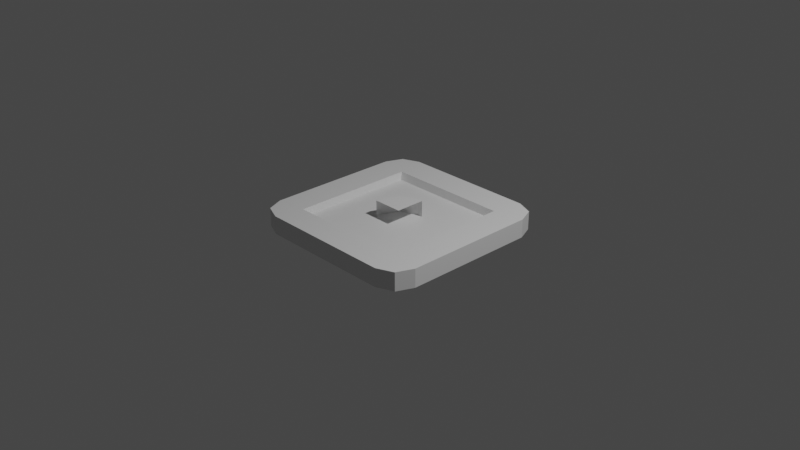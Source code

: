 # Source: painting-frame.blend  (saved by Blender 2.91.10; exported with 4.5.12 LTS)
import bpy
from mathutils import Matrix  # noqa: F401  (used for matrix-valued properties, if any)

bpy.ops.wm.read_factory_settings(use_empty=True)
scene = bpy.context.scene
scene.name = 'Scene'

# ---- collections
col_collection = bpy.data.collections.new('Collection'); scene.collection.children.link(col_collection)

# ---- materials (node trees are filled in below, after node groups)
mat_material = bpy.data.materials.new('Material')
mat_material.alpha_threshold = 0.0
mat_material.use_transparent_shadow = False
mat_material.line_color = (0.0, 0.0, 0.0, 1.0)
mat_material_001 = bpy.data.materials.new('Material.001')
mat_material_001.alpha_threshold = 0.0
mat_material_001.use_transparent_shadow = False
mat_material_001.line_color = (0.0, 0.0, 0.0, 1.0)

# ---- material node trees
mat_material.use_nodes = True; mat_material.node_tree.nodes.clear()
_N = mat_material.node_tree.nodes; _L = mat_material.node_tree.links
n0 = _N.new('ShaderNodeOutputMaterial'); n0.name = 'Material Output'; n0.location = (300, 300)
n1 = _N.new('ShaderNodeBsdfPrincipled'); n1.name = 'Principled BSDF'; n1.location = (10, 300)
n1.distribution = 'GGX'
n1.subsurface_method = 'BURLEY'
n1.inputs[2].default_value = 0.4
n1.inputs[3].default_value = 1.45
n1.inputs[27].default_value = (0.0, 0.0, 0.0, 1.0)
n1.inputs[28].default_value = 1.0
_L.new(n1.outputs[0], n0.inputs[0])
n0.is_active_output = True
mat_material_001.use_nodes = True; mat_material_001.node_tree.nodes.clear()
_N = mat_material_001.node_tree.nodes; _L = mat_material_001.node_tree.links
n0 = _N.new('ShaderNodeOutputMaterial'); n0.name = 'Material Output'; n0.location = (300, 300)
n1 = _N.new('ShaderNodeBsdfPrincipled'); n1.name = 'Principled BSDF'; n1.location = (10, 300)
n1.distribution = 'GGX'
n1.subsurface_method = 'BURLEY'
n1.inputs[2].default_value = 0.4
n1.inputs[3].default_value = 1.45
n1.inputs[27].default_value = (0.0, 0.0, 0.0, 1.0)
n1.inputs[28].default_value = 1.0
_L.new(n1.outputs[0], n0.inputs[0])
n0.is_active_output = True

# ---- world
world_world = bpy.data.worlds.new('World'); scene.world = world_world
world_world.use_nodes = True; world_world.node_tree.nodes.clear()
_N = world_world.node_tree.nodes; _L = world_world.node_tree.links
n0 = _N.new('ShaderNodeOutputWorld'); n0.name = 'World Output'; n0.location = (300, 300)
n1 = _N.new('ShaderNodeBackground'); n1.name = 'Background'; n1.location = (10, 300)
n1.inputs[0].default_value = (0.05088, 0.05088, 0.05088, 1.0)
_L.new(n1.outputs[0], n0.inputs[0])
n0.is_active_output = True
world_world.color = (0.05088, 0.05088, 0.05088)
world_world.use_sun_shadow = False
world_world.sun_shadow_jitter_overblur = 0.0

# ---- cameras
cam_camera = bpy.data.cameras.new('Camera')
cam_camera.clip_end = 100.0
cam_camera.ortho_scale = 7.314

# ---- lights
light_light = bpy.data.lights.new('Light', 'POINT')
light_light.transmission_factor = 0.0
light_light.energy = 1000.0
light_light.shadow_soft_size = 0.1
light_light.shadow_maximum_resolution = 0.006
light_light.use_absolute_resolution = True

# ---- meshes
me_cube = bpy.data.meshes.new('Cube')
me_cube.from_pydata([(-0.6521, -0.03616, 0.2388), (-0.6521, 0.6385, 0.2388), (0.0225, -0.7338, 0.2388), (0.0225, -0.03616, 0.2388), (0.0225, 0.6385, 0.2388), (0.6971, -0.7338, 0.2388), (0.6971, -0.03616, 0.2388), (0.6971, 0.6385, 0.2388), (0.6746, 1.0, -1.0), (0.0, 1.0, -1.0), (-0.6746, 1.0, -1.0), (0.6746, -1.0, 1.0), (0.0, -1.0, 1.0), (-0.6746, -1.0, 1.0), (-0.6746, -1.0, -1.0), (0.0, -1.0, -1.0), (0.6746, -1.0, -1.0), (-0.6746, 1.0, 1.0), (0.0, 1.0, 1.0), (0.6746, 1.0, 1.0), (-1.0, 0.6746, -1.0), (-1.0, 0.0, -1.0), (-1.0, -0.6976, -1.0), (1.0, 0.6746, 1.0), (1.0, 0.0, 1.0), (1.0, -0.6976, 1.0), (-1.0, -0.6976, 1.0), (-1.0, 0.0, 1.0), (-1.0, 0.6746, 1.0), (1.0, -0.6976, -1.0), (1.0, 0.0, -1.0), (1.0, 0.6746, -1.0), (-0.6746, 0.6746, -1.0), (-0.6746, 0.0, -1.0), (-0.6746, -0.6976, -1.0), (0.0, 0.6746, -1.0), (0.0, 0.0, -1.0), (0.0, -0.6976, -1.0), (0.6746, 0.6746, -1.0), (0.6746, 0.0, -1.0), (0.6746, -0.6976, -1.0), (0.6746, 0.6746, 1.0), (0.6746, 0.0, 1.0), (0.6746, -0.6976, 1.0), (0.0, 0.6746, 1.0), (0.0, -0.6976, 1.0), (-0.6746, 0.6746, 1.0), (-0.6746, 0.0, 1.0), (-0.6746, -0.6976, 1.0), (1.0, 0.7392, 1.0), (0.7392, 1.0, 1.0), (0.9236, 0.9236, 1.0), (0.7392, 1.0, -1.0), (1.0, 0.7392, -1.0), (0.9236, 0.9236, -1.0), (0.7392, -1.0, 1.0), (1.0, -0.7392, 1.0), (0.9236, -0.9236, 1.0), (1.0, -0.7392, -1.0), (0.7392, -1.0, -1.0), (0.9236, -0.9236, -1.0), (-0.7392, 1.0, 1.0), (-1.0, 0.7392, 1.0), (-0.9236, 0.9236, 1.0), (-1.0, 0.7392, -1.0), (-0.7392, 1.0, -1.0), (-0.9236, 0.9236, -1.0), (-1.0, -0.7392, 1.0), (-0.7392, -1.0, 1.0), (-0.9236, -0.9236, 1.0), (-0.7392, -1.0, -1.0), (-1.0, -0.7392, -1.0), (-0.9236, -0.9236, -1.0), (-0.6521, -0.7338, 0.2388)], [], [(22, 34, 14, 70, 72, 71), (48, 26, 67, 69, 68, 13), (17, 61, 63, 62, 28, 46), (65, 61, 17, 10), (25, 43, 11, 55, 57, 56), (49, 51, 50, 19, 41, 23), (20, 28, 62, 64), (10, 17, 18, 9), (9, 18, 19, 8), (4, 1, 0, 3), (34, 37, 15, 14), (37, 40, 16, 15), (29, 25, 56, 58), (16, 11, 12, 15), (15, 12, 13, 14), (40, 29, 58, 60, 59, 16), (43, 45, 12, 11), (45, 48, 13, 12), (18, 17, 46, 44), (44, 46, 1, 4), (48, 45, 2, 73), (19, 18, 44, 41), (43, 42, 6, 5), (47, 48, 73, 0), (8, 52, 54, 53, 31, 38), (23, 41, 42, 24), (24, 42, 43, 25), (9, 8, 38, 35), (35, 38, 39, 36), (36, 39, 40, 37), (10, 9, 35, 32), (32, 35, 36, 33), (33, 36, 37, 34), (71, 67, 26, 22), (20, 32, 33, 21), (21, 33, 34, 22), (8, 19, 50, 52), (31, 23, 24, 30), (30, 24, 25, 29), (59, 55, 11, 16), (38, 31, 30, 39), (39, 30, 29, 40), (14, 13, 68, 70), (22, 26, 27, 21), (21, 27, 28, 20), (64, 66, 65, 10, 32, 20), (46, 28, 27, 47), (47, 27, 26, 48), (49, 53, 54, 51), (51, 54, 52, 50), (70, 68, 69, 72), (72, 69, 67, 71), (55, 59, 60, 57), (57, 60, 58, 56), (61, 65, 66, 63), (63, 66, 64, 62), (53, 49, 23, 31), (3, 0, 73, 2), (7, 4, 3, 6), (6, 3, 2, 5), (46, 47, 0, 1), (45, 43, 5, 2), (41, 44, 4, 7), (42, 41, 7, 6)])
_uv = me_cube.uv_layers.new(name='UVMap')
_uv.uv.foreach_set('vector', [0.125, 0.6875, 0.1875, 0.6875, 0.1875, 0.75, 0.1576, 0.75, 0.1345, 0.7405, 0.125, 0.7174, 0.8125, 0.6875, 0.875, 0.6875, 0.875, 0.7174, 0.8655, 0.7405, 0.8424, 0.75, 0.8125, 0.75, 0.8125, 0.5, 0.8424, 0.5, 0.7052, 0.3365, 0.875, 0.5326, 0.875, 0.5625, 0.8125, 0.5625, 0.375, 0.2826, 0.625, 0.2826, 0.625, 0.3125, 0.375, 0.3125, 0.625, 0.6875, 0.6875, 0.6875, 0.6875, 0.75, 0.6576, 0.75, 0.6282, 0.7468, 0.625, 0.7174, 0.625, 0.5326, 0.6282, 0.5032, 0.6576, 0.5, 0.6875, 0.5, 0.6875, 0.5625, 0.625, 0.5625, 0.375, 0.1875, 0.625, 0.1875, 0.625, 0.2174, 0.375, 0.2174, 0.375, 0.3125, 0.625, 0.3125, 0.625, 0.375, 0.375, 0.375, 0.375, 0.375, 0.625, 0.375, 0.625, 0.4375, 0.375, 0.4375, 0.75, 0.5625, 0.8125, 0.5625, 0.8125, 0.625, 0.75, 0.625, 0.1875, 0.6875, 0.25, 0.6875, 0.25, 0.75, 0.1875, 0.75, 0.25, 0.6875, 0.3125, 0.6875, 0.3125, 0.75, 0.25, 0.75, 0.375, 0.6875, 0.625, 0.6875, 0.625, 0.7174, 0.375, 0.7174, 0.375, 0.8125, 0.625, 0.8125, 0.625, 0.875, 0.375, 0.875, 0.375, 0.875, 0.625, 0.875, 0.625, 0.9375, 0.375, 0.9375, 0.3125, 0.6875, 0.375, 0.6875, 0.375, 0.7174, 0.3718, 0.7468, 0.3424, 0.75, 0.3125, 0.75, 0.6875, 0.6875, 0.75, 0.6875, 0.75, 0.75, 0.6875, 0.75, 0.75, 0.6875, 0.8125, 0.6875, 0.8125, 0.75, 0.75, 0.75, 0.75, 0.5, 0.8125, 0.5, 0.8125, 0.5625, 0.75, 0.5625, 0.75, 0.5625, 0.8125, 0.5625, 0.8125, 0.5625, 0.75, 0.5625, 0.8125, 0.6875, 0.75, 0.6875, 0.75, 0.6875, 0.8125, 0.6875, 0.6875, 0.5, 0.75, 0.5, 0.75, 0.5625, 0.6875, 0.5625, 0.6875, 0.6875, 0.6875, 0.625, 0.6875, 0.625, 0.6875, 0.6875, 0.8125, 0.625, 0.8125, 0.6875, 0.8125, 0.6875, 0.8125, 0.625, 0.3125, 0.5, 0.3424, 0.5, 0.3718, 0.5032, 0.375, 0.5326, 0.375, 0.5625, 0.3125, 0.5625, 0.625, 0.5625, 0.6875, 0.5625, 0.6875, 0.625, 0.625, 0.625, 0.625, 0.625, 0.6875, 0.625, 0.6875, 0.6875, 0.625, 0.6875, 0.25, 0.5, 0.3125, 0.5, 0.3125, 0.5625, 0.25, 0.5625, 0.25, 0.5625, 0.3125, 0.5625, 0.3125, 0.625, 0.25, 0.625, 0.25, 0.625, 0.3125, 0.625, 0.3125, 0.6875, 0.25, 0.6875, 0.1875, 0.5, 0.25, 0.5, 0.25, 0.5625, 0.1875, 0.5625, 0.1875, 0.5625, 0.25, 0.5625, 0.25, 0.625, 0.1875, 0.625, 0.1875, 0.625, 0.25, 0.625, 0.25, 0.6875, 0.1875, 0.6875, 0.375, 0.0326, 0.625, 0.0326, 0.625, 0.0625, 0.375, 0.0625, 0.125, 0.5625, 0.1875, 0.5625, 0.1875, 0.625, 0.125, 0.625, 0.125, 0.625, 0.1875, 0.625, 0.1875, 0.6875, 0.125, 0.6875, 0.375, 0.4375, 0.625, 0.4375, 0.625, 0.4674, 0.375, 0.4674, 0.375, 0.5625, 0.625, 0.5625, 0.625, 0.625, 0.375, 0.625, 0.375, 0.625, 0.625, 0.625, 0.625, 0.6875, 0.375, 0.6875, 0.375, 0.7826, 0.625, 0.7826, 0.625, 0.8125, 0.375, 0.8125, 0.3125, 0.5625, 0.375, 0.5625, 0.375, 0.625, 0.3125, 0.625, 0.3125, 0.625, 0.375, 0.625, 0.375, 0.6875, 0.3125, 0.6875, 0.375, 0.9375, 0.625, 0.9375, 0.625, 0.9674, 0.375, 0.9674, 0.375, 0.0625, 0.625, 0.0625, 0.625, 0.125, 0.375, 0.125, 0.375, 0.125, 0.625, 0.125, 0.625, 0.1875, 0.375, 0.1875, 0.125, 0.5326, 0.2948, 0.3365, 0.1576, 0.5, 0.1875, 0.5, 0.1875, 0.5625, 0.125, 0.5625, 0.8125, 0.5625, 0.875, 0.5625, 0.875, 0.625, 0.8125, 0.625, 0.8125, 0.625, 0.875, 0.625, 0.875, 0.6875, 0.8125, 0.6875, 0.625, 0.5326, 0.375, 0.5326, 0.3718, 0.5032, 0.6282, 0.5032, 0.6282, 0.5032, 0.3718, 0.5032, 0.375, 0.4674, 0.625, 0.4674, 0.375, 0.9674, 0.625, 0.9674, 0.625, 1.0, 0.375, 1.0, 0.375, 0.0, 0.625, 0.0, 0.625, 0.0326, 0.375, 0.0326, 0.625, 0.7826, 0.375, 0.7826, 0.3718, 0.7468, 0.6282, 0.7468, 0.6282, 0.7468, 0.3718, 0.7468, 0.375, 0.7174, 0.625, 0.7174, 0.625, 0.2826, 0.375, 0.2826, 0.2948, 0.3365, 0.7052, 0.3365, 0.7052, 0.3365, 0.2948, 0.3365, 0.375, 0.2174, 0.625, 0.2174, 0.375, 0.5326, 0.625, 0.5326, 0.625, 0.5625, 0.375, 0.5625, 0.75, 0.625, 0.8125, 0.625, 0.8125, 0.6875, 0.75, 0.6875, 0.6875, 0.5625, 0.75, 0.5625, 0.75, 0.625, 0.6875, 0.625, 0.6875, 0.625, 0.75, 0.625, 0.75, 0.6875, 0.6875, 0.6875, 0.8125, 0.5625, 0.8125, 0.625, 0.8125, 0.625, 0.8125, 0.5625, 0.75, 0.6875, 0.6875, 0.6875, 0.6875, 0.6875, 0.75, 0.6875, 0.6875, 0.5625, 0.75, 0.5625, 0.75, 0.5625, 0.6875, 0.5625, 0.6875, 0.625, 0.6875, 0.5625, 0.6875, 0.5625, 0.6875, 0.625])
me_cube.materials.append(mat_material)
me_cube.use_remesh_preserve_volume = False
me_cube.use_remesh_preserve_attributes = False
me_cube.use_mirror_vertex_groups = False
me_cube.update()
me_cube_001 = bpy.data.meshes.new('Cube.001')
me_cube_001.from_pydata([(0.1607, 0.1647, 2.384e-08), (0.1607, 0.1647, 0.2), (-0.1647, -0.1607, 2.384e-08), (-0.1647, -0.1607, 0.2), (0.1607, -0.1607, 2.384e-08), (0.1607, -0.1607, 0.2), (0.09616, 0.1647, 0.2), (-0.1647, -0.09616, 0.2), (-0.08827, 0.08827, 0.2), (-0.1647, -0.09616, 2.384e-08), (0.09616, 0.1647, 2.384e-08), (-0.08827, 0.08827, 2.384e-08)], [], [(1, 6, 8, 7, 3, 5), (10, 6, 1, 0), (2, 3, 7, 9), (9, 11, 10, 0, 4, 2), (6, 10, 11, 8), (8, 11, 9, 7)])
_uv = me_cube_001.uv_layers.new(name='UVMap')
_uv.uv.foreach_set('vector', [0.8125, 0.5, 0.8424, 0.5, 0.7052, 0.3365, 0.875, 0.5326, 0.875, 0.5625, 0.8125, 0.5625, 0.375, 0.2826, 0.625, 0.2826, 0.625, 0.3125, 0.375, 0.3125, 0.375, 0.1875, 0.625, 0.1875, 0.625, 0.2174, 0.375, 0.2174, 0.125, 0.5326, 0.2948, 0.3365, 0.1576, 0.5, 0.1875, 0.5, 0.1875, 0.5625, 0.125, 0.5625, 0.625, 0.2826, 0.375, 0.2826, 0.2948, 0.3365, 0.7052, 0.3365, 0.7052, 0.3365, 0.2948, 0.3365, 0.375, 0.2174, 0.625, 0.2174])
me_cube_001.materials.append(mat_material_001)
me_cube_001.use_remesh_preserve_volume = False
me_cube_001.use_remesh_preserve_attributes = False
me_cube_001.use_mirror_vertex_groups = False
me_cube_001.update()

# ---- objects
ob_cube = bpy.data.objects.new('Cube', me_cube)
ob_light = bpy.data.objects.new('Light', light_light)
ob_camera = bpy.data.objects.new('Camera', cam_camera)
ob_cube_001 = bpy.data.objects.new('Cube.001', me_cube_001)

# ---- transforms, parenting, visibility, modifiers, constraints
ob_cube.location = (0.0, 0.0, 0.0)
ob_cube.scale = (1.0, 1.0, 0.1)
ob_cube.lock_rotations_4d = False
ob_cube.empty_display_type = 'ARROWS'
ob_cube.lineart.crease_threshold = 0.0
ob_light.location = (4.076, 1.005, 5.904)
ob_light.rotation_euler = (0.6503, 0.05522, 1.866)
ob_light.lock_rotations_4d = False
ob_light.empty_display_type = 'ARROWS'
ob_light.color = (0.0, 0.0, 0.0, 0.0)
ob_light.lineart.crease_threshold = 0.0
ob_camera.location = (7.359, -6.926, 4.958)
ob_camera.rotation_euler = (1.109, 0.0, 0.8149)
ob_camera.lock_rotations_4d = False
ob_camera.empty_display_type = 'ARROWS'
ob_camera.color = (0.0, 0.0, 0.0, 0.0)
ob_camera.display_type = 'WIRE'
ob_camera.lineart.crease_threshold = 0.0
ob_cube_001.location = (0.0, 0.0, 0.0)
ob_cube_001.lock_rotations_4d = False
ob_cube_001.empty_display_type = 'ARROWS'
ob_cube_001.lineart.crease_threshold = 0.0

# ---- collection membership
col_collection.objects.link(ob_cube)
col_collection.objects.link(ob_light)
col_collection.objects.link(ob_camera)
col_collection.objects.link(ob_cube_001)

# ---- scene / render settings (as saved in the file)
scene.camera = ob_camera
scene.frame_start = 1; scene.frame_end = 250; scene.frame_set(1)
scene.render.engine = 'BLENDER_EEVEE_NEXT'
scene.cycles.use_denoising = False
scene.cycles.samples = 128
scene.cycles.sampling_pattern = 'TABULATED_SOBOL'
scene.cycles.use_adaptive_sampling = False
scene.cycles.use_light_tree = False
scene.view_settings.view_transform = 'Filmic'
bpy.context.view_layer.update()
